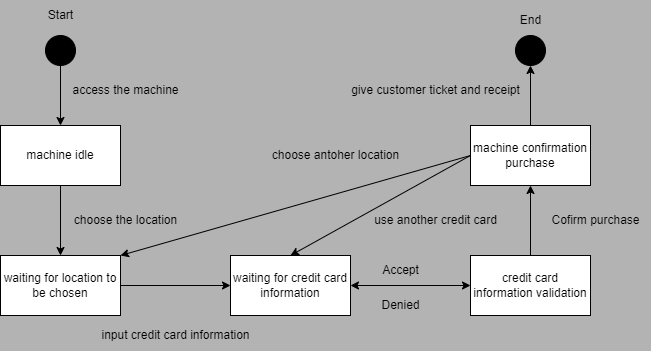

The diagram above was exported from draw.io. Its source (the exported page's mxGraphModel, read from the mxfile embedded in the PNG):
<mxGraphModel dx="862" dy="1300" grid="1" gridSize="10" guides="1" tooltips="1" connect="1" arrows="1" fold="1" page="1" pageScale="1" pageWidth="1100" pageHeight="850" background="#B3B3B3" math="0" shadow="0">
  <root>
    <mxCell id="0" />
    <mxCell id="1" parent="0" />
    <mxCell id="s2uZxM0ML15DMoNSvLY2-45" value="waiting for credit card information" style="rounded=0;whiteSpace=wrap;html=1;" parent="1" vertex="1">
      <mxGeometry x="530" y="180" width="120" height="60" as="geometry" />
    </mxCell>
    <mxCell id="VxeQySpW2_ZdfLo7Lgvf-7" style="edgeStyle=orthogonalEdgeStyle;rounded=0;orthogonalLoop=1;jettySize=auto;html=1;exitX=0.5;exitY=0;exitDx=0;exitDy=0;entryX=0.5;entryY=1;entryDx=0;entryDy=0;" edge="1" parent="1" source="s2uZxM0ML15DMoNSvLY2-46" target="s2uZxM0ML15DMoNSvLY2-49">
      <mxGeometry relative="1" as="geometry" />
    </mxCell>
    <mxCell id="s2uZxM0ML15DMoNSvLY2-46" value="credit card information validation" style="rounded=0;whiteSpace=wrap;html=1;" parent="1" vertex="1">
      <mxGeometry x="770" y="180" width="120" height="60" as="geometry" />
    </mxCell>
    <mxCell id="VxeQySpW2_ZdfLo7Lgvf-5" style="edgeStyle=orthogonalEdgeStyle;rounded=0;orthogonalLoop=1;jettySize=auto;html=1;exitX=1;exitY=0.5;exitDx=0;exitDy=0;" edge="1" parent="1" source="s2uZxM0ML15DMoNSvLY2-47" target="s2uZxM0ML15DMoNSvLY2-45">
      <mxGeometry relative="1" as="geometry" />
    </mxCell>
    <mxCell id="s2uZxM0ML15DMoNSvLY2-47" value="waiting for location to be chosen" style="rounded=0;whiteSpace=wrap;html=1;" parent="1" vertex="1">
      <mxGeometry x="300" y="180" width="120" height="60" as="geometry" />
    </mxCell>
    <mxCell id="VxeQySpW2_ZdfLo7Lgvf-4" style="edgeStyle=orthogonalEdgeStyle;rounded=0;orthogonalLoop=1;jettySize=auto;html=1;exitX=0.5;exitY=1;exitDx=0;exitDy=0;" edge="1" parent="1" source="s2uZxM0ML15DMoNSvLY2-48" target="s2uZxM0ML15DMoNSvLY2-47">
      <mxGeometry relative="1" as="geometry" />
    </mxCell>
    <mxCell id="s2uZxM0ML15DMoNSvLY2-48" value="machine idle" style="rounded=0;whiteSpace=wrap;html=1;" parent="1" vertex="1">
      <mxGeometry x="300" y="50" width="120" height="60" as="geometry" />
    </mxCell>
    <mxCell id="VxeQySpW2_ZdfLo7Lgvf-8" style="edgeStyle=orthogonalEdgeStyle;rounded=0;orthogonalLoop=1;jettySize=auto;html=1;exitX=0.5;exitY=0;exitDx=0;exitDy=0;entryX=0.5;entryY=1;entryDx=0;entryDy=0;" edge="1" parent="1" source="s2uZxM0ML15DMoNSvLY2-49" target="VxeQySpW2_ZdfLo7Lgvf-2">
      <mxGeometry relative="1" as="geometry" />
    </mxCell>
    <mxCell id="s2uZxM0ML15DMoNSvLY2-49" value="machine confirmation purchase" style="rounded=0;whiteSpace=wrap;html=1;" parent="1" vertex="1">
      <mxGeometry x="770" y="50" width="120" height="60" as="geometry" />
    </mxCell>
    <mxCell id="VxeQySpW2_ZdfLo7Lgvf-3" style="edgeStyle=orthogonalEdgeStyle;rounded=0;orthogonalLoop=1;jettySize=auto;html=1;exitX=0.5;exitY=1;exitDx=0;exitDy=0;entryX=0.5;entryY=0;entryDx=0;entryDy=0;" edge="1" parent="1" source="VxeQySpW2_ZdfLo7Lgvf-1" target="s2uZxM0ML15DMoNSvLY2-48">
      <mxGeometry relative="1" as="geometry" />
    </mxCell>
    <mxCell id="VxeQySpW2_ZdfLo7Lgvf-1" value="" style="ellipse;whiteSpace=wrap;html=1;aspect=fixed;fillColor=#000000;" vertex="1" parent="1">
      <mxGeometry x="345" y="-40" width="30" height="30" as="geometry" />
    </mxCell>
    <mxCell id="VxeQySpW2_ZdfLo7Lgvf-2" value="" style="ellipse;whiteSpace=wrap;html=1;aspect=fixed;fillColor=#000000;" vertex="1" parent="1">
      <mxGeometry x="815" y="-40" width="30" height="30" as="geometry" />
    </mxCell>
    <mxCell id="VxeQySpW2_ZdfLo7Lgvf-9" value="" style="endArrow=classic;startArrow=classic;html=1;rounded=0;exitX=1;exitY=0.5;exitDx=0;exitDy=0;entryX=0;entryY=0.5;entryDx=0;entryDy=0;" edge="1" parent="1" source="s2uZxM0ML15DMoNSvLY2-45" target="s2uZxM0ML15DMoNSvLY2-46">
      <mxGeometry width="50" height="50" relative="1" as="geometry">
        <mxPoint x="680" y="200" as="sourcePoint" />
        <mxPoint x="730" y="150" as="targetPoint" />
      </mxGeometry>
    </mxCell>
    <mxCell id="VxeQySpW2_ZdfLo7Lgvf-10" value="Accept" style="text;html=1;align=center;verticalAlign=middle;resizable=0;points=[];autosize=1;strokeColor=none;fillColor=none;" vertex="1" parent="1">
      <mxGeometry x="670" y="180" width="60" height="30" as="geometry" />
    </mxCell>
    <mxCell id="VxeQySpW2_ZdfLo7Lgvf-11" value="Denied" style="text;html=1;align=center;verticalAlign=middle;resizable=0;points=[];autosize=1;strokeColor=none;fillColor=none;" vertex="1" parent="1">
      <mxGeometry x="670" y="215" width="60" height="30" as="geometry" />
    </mxCell>
    <mxCell id="VxeQySpW2_ZdfLo7Lgvf-12" value="access the machine" style="text;html=1;align=center;verticalAlign=middle;resizable=0;points=[];autosize=1;strokeColor=none;fillColor=none;" vertex="1" parent="1">
      <mxGeometry x="360" width="130" height="30" as="geometry" />
    </mxCell>
    <mxCell id="VxeQySpW2_ZdfLo7Lgvf-13" value="choose the location" style="text;html=1;align=center;verticalAlign=middle;resizable=0;points=[];autosize=1;strokeColor=none;fillColor=none;" vertex="1" parent="1">
      <mxGeometry x="360" y="130" width="130" height="30" as="geometry" />
    </mxCell>
    <mxCell id="VxeQySpW2_ZdfLo7Lgvf-14" value="input credit card information" style="text;html=1;align=center;verticalAlign=middle;resizable=0;points=[];autosize=1;strokeColor=none;fillColor=none;" vertex="1" parent="1">
      <mxGeometry x="390" y="245" width="170" height="30" as="geometry" />
    </mxCell>
    <mxCell id="VxeQySpW2_ZdfLo7Lgvf-15" value="Start" style="text;html=1;align=center;verticalAlign=middle;resizable=0;points=[];autosize=1;strokeColor=none;fillColor=none;" vertex="1" parent="1">
      <mxGeometry x="335" y="-75" width="50" height="30" as="geometry" />
    </mxCell>
    <mxCell id="VxeQySpW2_ZdfLo7Lgvf-16" value="Cofirm purchase" style="text;html=1;align=center;verticalAlign=middle;resizable=0;points=[];autosize=1;strokeColor=none;fillColor=none;" vertex="1" parent="1">
      <mxGeometry x="840" y="130" width="110" height="30" as="geometry" />
    </mxCell>
    <mxCell id="VxeQySpW2_ZdfLo7Lgvf-18" value="" style="endArrow=classic;html=1;rounded=0;exitX=0;exitY=0.5;exitDx=0;exitDy=0;entryX=1;entryY=0;entryDx=0;entryDy=0;" edge="1" parent="1" source="s2uZxM0ML15DMoNSvLY2-49" target="s2uZxM0ML15DMoNSvLY2-47">
      <mxGeometry width="50" height="50" relative="1" as="geometry">
        <mxPoint x="650" y="10" as="sourcePoint" />
        <mxPoint x="700" y="-40" as="targetPoint" />
      </mxGeometry>
    </mxCell>
    <mxCell id="VxeQySpW2_ZdfLo7Lgvf-19" value="" style="endArrow=classic;html=1;rounded=0;exitX=0;exitY=0.5;exitDx=0;exitDy=0;entryX=0.5;entryY=0;entryDx=0;entryDy=0;" edge="1" parent="1" source="s2uZxM0ML15DMoNSvLY2-49" target="s2uZxM0ML15DMoNSvLY2-45">
      <mxGeometry width="50" height="50" relative="1" as="geometry">
        <mxPoint x="660" y="20" as="sourcePoint" />
        <mxPoint x="710" y="-30" as="targetPoint" />
      </mxGeometry>
    </mxCell>
    <mxCell id="VxeQySpW2_ZdfLo7Lgvf-20" value="choose antoher location" style="text;html=1;align=center;verticalAlign=middle;resizable=0;points=[];autosize=1;strokeColor=none;fillColor=none;" vertex="1" parent="1">
      <mxGeometry x="560" y="65" width="150" height="30" as="geometry" />
    </mxCell>
    <mxCell id="VxeQySpW2_ZdfLo7Lgvf-21" value="use another credit card" style="text;html=1;align=center;verticalAlign=middle;resizable=0;points=[];autosize=1;strokeColor=none;fillColor=none;" vertex="1" parent="1">
      <mxGeometry x="660" y="130" width="150" height="30" as="geometry" />
    </mxCell>
    <mxCell id="VxeQySpW2_ZdfLo7Lgvf-22" value="End" style="text;html=1;align=center;verticalAlign=middle;resizable=0;points=[];autosize=1;strokeColor=none;fillColor=none;" vertex="1" parent="1">
      <mxGeometry x="810" y="-70" width="40" height="30" as="geometry" />
    </mxCell>
    <mxCell id="VxeQySpW2_ZdfLo7Lgvf-23" value="give customer ticket and receipt" style="text;html=1;align=center;verticalAlign=middle;resizable=0;points=[];autosize=1;strokeColor=none;fillColor=none;" vertex="1" parent="1">
      <mxGeometry x="640" width="190" height="30" as="geometry" />
    </mxCell>
  </root>
</mxGraphModel>